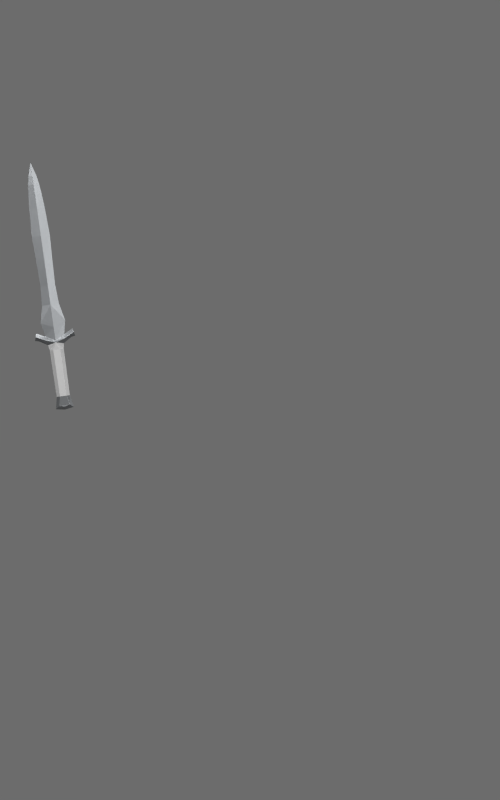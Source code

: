 # Source: shortsword_f.blend  (saved by Blender 4.5.92; exported with 4.5.12 LTS)
import bpy
from mathutils import Matrix  # noqa: F401  (used for matrix-valued properties, if any)

bpy.ops.wm.read_factory_settings(use_empty=True)
scene = bpy.context.scene
scene.name = 'Scene'

# ---- collections
col_collection_1 = bpy.data.collections.new('Collection 1'); scene.collection.children.link(col_collection_1)

# ---- materials (node trees are filled in below, after node groups)
mat_fixed_worn_steel = bpy.data.materials.new('fixed worn steel')
mat_hueable_leather_or_cloth = bpy.data.materials.new('hueable leather or cloth')

# ---- material node trees
mat_fixed_worn_steel.use_nodes = True; mat_fixed_worn_steel.node_tree.nodes.clear()
_N = mat_fixed_worn_steel.node_tree.nodes; _L = mat_fixed_worn_steel.node_tree.links
n0 = _N.new('ShaderNodeBsdfPrincipled'); n0.name = 'Principled BSDF'; n0.location = (-200, 100)
n0.inputs[0].default_value = (0.24, 0.25, 0.26, 1.0)
n0.inputs[1].default_value = 0.85
n0.inputs[2].default_value = 0.43
n1 = _N.new('ShaderNodeOutputMaterial'); n1.name = 'Material Output'; n1.location = (200, 100)
n2 = _N.new('ShaderNodeTexCoord'); n2.name = 'Texture Coordinate'; n2.location = (0, 0)
n3 = _N.new('ShaderNodeTexNoise'); n3.name = 'Noise Texture'; n3.location = (0, 0)
n3.inputs[2].default_value = 150.0
n3.inputs[3].default_value = 3.0
n4 = _N.new('ShaderNodeBump'); n4.name = 'Bump'; n4.location = (0, 0)
n4.inputs[0].default_value = 0.12
n4.inputs[1].default_value = 0.00015
_L.new(n0.outputs[0], n1.inputs[0])
_L.new(n2.outputs[0], n3.inputs[0])
_L.new(n3.outputs[0], n4.inputs[3])
_L.new(n4.outputs[0], n0.inputs[5])
n1.is_active_output = True
mat_hueable_leather_or_cloth.use_nodes = True; mat_hueable_leather_or_cloth.node_tree.nodes.clear()
_N = mat_hueable_leather_or_cloth.node_tree.nodes; _L = mat_hueable_leather_or_cloth.node_tree.links
n0 = _N.new('ShaderNodeBsdfPrincipled'); n0.name = 'Principled BSDF'; n0.location = (-200, 100)
n0.inputs[0].default_value = (0.34, 0.34, 0.34, 1.0)
n0.inputs[2].default_value = 0.72
n1 = _N.new('ShaderNodeOutputMaterial'); n1.name = 'Material Output'; n1.location = (200, 100)
n2 = _N.new('ShaderNodeTexCoord'); n2.name = 'Texture Coordinate'; n2.location = (0, 0)
n3 = _N.new('ShaderNodeTexNoise'); n3.name = 'Noise Texture'; n3.location = (0, 0)
n3.inputs[2].default_value = 150.0
n3.inputs[3].default_value = 3.0
n4 = _N.new('ShaderNodeBump'); n4.name = 'Bump'; n4.location = (0, 0)
n4.inputs[0].default_value = 0.12
n4.inputs[1].default_value = 0.00015
_L.new(n0.outputs[0], n1.inputs[0])
_L.new(n2.outputs[0], n3.inputs[0])
_L.new(n3.outputs[0], n4.inputs[3])
_L.new(n4.outputs[0], n0.inputs[5])
n1.is_active_output = True

# ---- world
world_studio = bpy.data.worlds.new('studio'); scene.world = world_studio
world_studio.use_nodes = True; world_studio.node_tree.nodes.clear()
_N = world_studio.node_tree.nodes; _L = world_studio.node_tree.links
n0 = _N.new('ShaderNodeBackground'); n0.name = 'Background'; n0.location = (-200, 100)
n0.inputs[0].default_value = (0.3, 0.3, 0.3, 1.0)
n0.inputs[1].default_value = 0.5
n1 = _N.new('ShaderNodeOutputWorld'); n1.name = 'World Output'; n1.location = (200, 100)
_L.new(n0.outputs[0], n1.inputs[0])
n1.is_active_output = True

# ---- cameras
cam_front_paperdoll = bpy.data.cameras.new('front paperdoll')
cam_front_paperdoll.type = 'ORTHO'
cam_front_paperdoll.ortho_scale = 1.886

# ---- lights
light_key = bpy.data.lights.new('key', 'AREA')
light_key.energy = 150.0
light_key.shape = 'DISK'
light_key.size = 2.5
light_fill = bpy.data.lights.new('fill', 'AREA')
light_fill.energy = 65.0
light_fill.shape = 'DISK'
light_fill.size = 3.0
light_top = bpy.data.lights.new('top', 'AREA')
light_top.energy = 60.0
light_top.shape = 'DISK'
light_top.size = 2.0

# ---- meshes
me_shortsword_real_source_mesh = bpy.data.meshes.new('shortsword_real_source_mesh')
me_shortsword_real_source_mesh.from_pydata([(-0.4705, -0.08414, 1.169), (-0.4705, -0.09585, 1.169), (-0.4501, -0.09, 1.172), (-0.4909, -0.09, 1.166), (-0.4944, -0.09, 1.212), (-0.4592, -0.09, 1.217), (-0.4768, -0.09585, 1.214), (-0.4768, -0.08414, 1.214), (-0.4857, -0.08414, 1.278), (-0.4857, -0.09585, 1.278), (-0.4661, -0.09, 1.28), (-0.5053, -0.09, 1.275), (-0.5147, -0.09, 1.328), (-0.4716, -0.09, 1.334), (-0.4932, -0.09585, 1.331), (-0.4932, -0.08414, 1.331), (-0.5022, -0.08473, 1.395), (-0.5022, -0.09527, 1.395), (-0.4837, -0.09, 1.398), (-0.5208, -0.09, 1.393), (-0.5229, -0.09, 1.427), (-0.491, -0.09, 1.431), (-0.507, -0.09527, 1.429), (-0.507, -0.08473, 1.429), (-0.5102, -0.08531, 1.452), (-0.5102, -0.09468, 1.452), (-0.4969, -0.09, 1.454), (-0.5235, -0.09, 1.45), (-0.5228, -0.09, 1.472), (-0.5036, -0.09, 1.474), (-0.5132, -0.09293, 1.473), (-0.5132, -0.08707, 1.473), (-0.5177, -0.09, 1.505), (-0.4938, -0.09, 1.125), (-0.4358, -0.09, 1.133), (-0.463, -0.09586, 1.116), (-0.463, -0.08414, 1.116), (-0.4584, -0.08421, 1.083), (-0.4584, -0.09579, 1.083), (-0.4376, -0.09, 1.1), (-0.483, -0.09, 1.094), (-0.458, -0.1036, 1.08), (-0.458, -0.07637, 1.08), (-0.4383, -0.09776, 1.089), (-0.4794, -0.09776, 1.084), (-0.4383, -0.08223, 1.089), (-0.4794, -0.08223, 1.084), (-0.4761, -0.09, 1.073), (-0.4385, -0.09, 1.078), (-0.4954, -0.09, 1.098), (-0.4958, -0.09854, 1.089), (-0.4958, -0.08146, 1.089), (-0.4972, -0.09, 1.082), (-0.4269, -0.09, 1.108), (-0.4241, -0.09854, 1.099), (-0.4241, -0.08146, 1.099), (-0.4208, -0.09, 1.093), (-0.4117, -0.09, 1.096), (-0.4154, -0.08146, 1.105), (-0.4154, -0.09854, 1.105), (-0.4192, -0.09, 1.113), (-0.5068, -0.09, 1.083), (-0.5057, -0.08146, 1.092), (-0.5057, -0.09854, 1.092), (-0.5043, -0.09, 1.101), (-0.448, -0.1, 0.9524), (-0.4559, -0.09, 0.9513), (-0.448, -0.07999, 0.9524), (-0.4323, -0.07999, 0.9546), (-0.4245, -0.09, 0.9557), (-0.4323, -0.1, 0.9546), (-0.4639, -0.1012, 1.062), (-0.4723, -0.09, 1.061), (-0.4639, -0.07877, 1.062), (-0.4472, -0.07877, 1.064), (-0.4389, -0.09, 1.066), (-0.4472, -0.1012, 1.064), (-0.4244, -0.08272, 0.9337), (-0.4149, -0.09, 0.9279), (-0.4244, -0.09728, 0.9337), (-0.4498, -0.09728, 0.9301), (-0.4574, -0.09, 0.9219), (-0.4498, -0.08272, 0.9301), (-0.4366, -0.09728, 0.9284), (-0.4356, -0.09, 0.9214), (-0.4366, -0.08272, 0.9284)], [], [(2, 0, 7, 5), (0, 3, 4, 7), (3, 1, 6, 4), (1, 2, 5, 6), (6, 5, 10, 9), (4, 6, 9, 11), (7, 4, 11, 8), (5, 7, 8, 10), (10, 8, 15, 13), (8, 11, 12, 15), (11, 9, 14, 12), (9, 10, 13, 14), (14, 13, 18, 17), (12, 14, 17, 19), (15, 12, 19, 16), (13, 15, 16, 18), (18, 16, 23, 21), (16, 19, 20, 23), (19, 17, 22, 20), (17, 18, 21, 22), (22, 21, 26, 25), (20, 22, 25, 27), (23, 20, 27, 24), (21, 23, 24, 26), (26, 24, 31, 29), (24, 27, 28, 31), (27, 25, 30, 28), (25, 26, 29, 30), (30, 29, 32), (28, 30, 32), (31, 28, 32), (29, 31, 32), (34, 35, 38, 39), (33, 36, 37, 40), (35, 33, 40, 38), (36, 34, 39, 37), (38, 40, 44, 41), (37, 42, 46, 40), (38, 41, 43, 39), (37, 39, 45, 42), (44, 40, 49, 50), (40, 46, 51, 49), (46, 47, 52, 51), (47, 44, 50, 52), (39, 43, 54, 53), (45, 39, 53, 55), (48, 45, 55, 56), (43, 48, 56, 54), (54, 56, 57, 59), (56, 55, 58, 57), (55, 53, 60, 58), (53, 54, 59, 60), (52, 50, 63, 61), (51, 52, 61, 62), (49, 51, 62, 64), (50, 49, 64, 63), (64, 62, 61, 63), (60, 59, 57, 58), (65, 71, 72, 66), (66, 72, 73, 67), (67, 73, 74, 68), (68, 74, 75, 69), (69, 75, 76, 70), (70, 76, 71, 65), (41, 71, 76), (41, 44, 47), (41, 48, 43), (41, 76, 75, 48), (41, 47, 72, 71), (42, 74, 73), (42, 47, 46), (42, 45, 48), (72, 47, 42, 73), (74, 42, 48, 75), (68, 69, 78, 77), (69, 70, 79, 78), (65, 66, 81, 80), (66, 67, 82, 81), (79, 83, 84, 78), (83, 80, 81, 84), (78, 84, 85, 77), (84, 81, 82, 85), (1, 3, 33, 35), (1, 35, 34, 2), (0, 2, 34, 36), (0, 36, 33, 3), (79, 80, 83), (65, 80, 79, 70), (77, 85, 82), (67, 68, 77, 82)])
me_shortsword_real_source_mesh.polygons.foreach_set('material_index', [0, 0, 0, 0, 0, 0, 0, 0, 0, 0, 0, 0, 0, 0, 0, 0, 0, 0, 0, 0, 0, 0, 0, 0, 0, 0, 0, 0, 0, 0, 0, 0, 0, 0, 0, 0, 0, 0, 0, 0, 0, 0, 0, 0, 0, 0, 0, 0, 0, 0, 0, 0, 0, 0, 0, 0, 0, 0, 1, 1, 1, 1, 1, 1, 1, 0, 0, 1, 1, 1, 0, 0, 1, 1, 0, 0, 0, 0, 0, 0, 0, 0, 0, 0, 0, 0, 0, 0, 0, 0])
_uv = me_shortsword_real_source_mesh.uv_layers.new(name='source_uv')
_uv.uv.foreach_set('vector', [0.2105, 0.2464, 0.2786, 0.2496, 0.2738, 0.3497, 0.2143, 0.3468, 0.2786, 0.2496, 0.3467, 0.2529, 0.3334, 0.3525, 0.2738, 0.3497, 0.02067, 0.2464, 0.08876, 0.2496, 0.08397, 0.3497, 0.02442, 0.3469, 0.08876, 0.2496, 0.1568, 0.2529, 0.1435, 0.3525, 0.08397, 0.3497, 0.08397, 0.3497, 0.1435, 0.3525, 0.1427, 0.495, 0.07717, 0.4918, 0.02442, 0.3469, 0.08397, 0.3497, 0.07717, 0.4918, 0.01163, 0.4887, 0.2738, 0.3497, 0.3334, 0.3525, 0.3326, 0.495, 0.2671, 0.4918, 0.2143, 0.3468, 0.2738, 0.3497, 0.2671, 0.4918, 0.2015, 0.4887, 0.2015, 0.4887, 0.2671, 0.4918, 0.2614, 0.61, 0.1899, 0.6067, 0.2671, 0.4918, 0.3326, 0.495, 0.3329, 0.6136, 0.2614, 0.61, 0.01163, 0.4887, 0.07717, 0.4918, 0.07151, 0.61, 1.042e-07, 0.6067, 0.07717, 0.4918, 0.1427, 0.495, 0.143, 0.6136, 0.07151, 0.61, 0.07151, 0.61, 0.143, 0.6136, 0.1265, 0.7573, 0.06462, 0.7542, 1.042e-07, 0.6067, 0.07151, 0.61, 0.06462, 0.7542, 0.002694, 0.7514, 0.2614, 0.61, 0.3329, 0.6136, 0.3164, 0.7573, 0.2545, 0.7542, 0.1899, 0.6067, 0.2614, 0.61, 0.2545, 0.7542, 0.1926, 0.7514, 0.1926, 0.7514, 0.2545, 0.7542, 0.2509, 0.829, 0.1972, 0.8268, 0.2545, 0.7542, 0.3164, 0.7573, 0.3046, 0.8319, 0.2509, 0.829, 0.002694, 0.7514, 0.06462, 0.7542, 0.06104, 0.829, 0.007338, 0.8268, 0.06462, 0.7542, 0.1265, 0.7573, 0.1147, 0.8319, 0.06104, 0.829, 0.06104, 0.829, 0.1147, 0.8319, 0.1037, 0.8833, 0.05859, 0.8802, 0.007338, 0.8268, 0.06104, 0.829, 0.05859, 0.8802, 0.01338, 0.8789, 0.2509, 0.829, 0.3046, 0.8319, 0.2936, 0.8832, 0.2485, 0.8802, 0.1972, 0.8268, 0.2509, 0.829, 0.2485, 0.8802, 0.2033, 0.8789, 0.2033, 0.8789, 0.2485, 0.8802, 0.2462, 0.9272, 0.2138, 0.9267, 0.2485, 0.8802, 0.2936, 0.8832, 0.2786, 0.9298, 0.2462, 0.9272, 0.01338, 0.8789, 0.05859, 0.8802, 0.05634, 0.9272, 0.02386, 0.9267, 0.05859, 0.8802, 0.1037, 0.8833, 0.08872, 0.9298, 0.05634, 0.9272, 0.05634, 0.9272, 0.08872, 0.9298, 0.05286, 1.0, 0.02386, 0.9267, 0.05634, 0.9272, 0.05286, 1.0, 0.2462, 0.9272, 0.2786, 0.9298, 0.2427, 1.0, 0.2138, 0.9267, 0.2462, 0.9272, 0.2427, 1.0, 0.1899, 0.1249, 0.09643, 0.08928, 0.1007, 0.0, 0.1739, 0.0465, 0.3798, 0.1249, 0.2863, 0.08928, 0.2906, 0.0, 0.3637, 0.0465, 0.09643, 0.08928, 0.0, 0.1158, 0.02343, 0.0393, 0.1007, 0.0, 0.2863, 0.08928, 0.1899, 0.1158, 0.2133, 0.0393, 0.2906, 0.0, 0.5807, 0.4489, 0.5063, 0.4891, 0.5135, 0.4477, 0.5807, 0.4243, 0.5807, 0.5821, 0.5807, 0.6067, 0.5135, 0.5833, 0.5063, 0.5418, 0.5807, 0.4489, 0.5807, 0.4243, 0.6479, 0.4477, 0.6551, 0.4891, 0.5807, 0.5821, 0.6551, 0.5418, 0.6479, 0.5833, 0.5807, 0.6067, 0.5135, 0.4477, 0.5063, 0.4891, 0.4268, 0.507, 0.4181, 0.4713, 0.5063, 0.5418, 0.5135, 0.5833, 0.4181, 0.5596, 0.4268, 0.5239, 0.5135, 0.5833, 0.5116, 0.626, 0.4074, 0.5911, 0.4181, 0.5596, 0.5116, 0.4049, 0.5135, 0.4477, 0.4181, 0.4713, 0.4074, 0.4398, 0.6551, 0.4891, 0.6479, 0.4477, 0.7433, 0.4713, 0.7346, 0.507, 0.6479, 0.5833, 0.6551, 0.5418, 0.7346, 0.5239, 0.7433, 0.5596, 0.6498, 0.626, 0.6479, 0.5833, 0.7433, 0.5596, 0.7539, 0.5911, 0.6479, 0.4477, 0.6498, 0.4049, 0.7539, 0.4398, 0.7433, 0.4713, 0.7433, 0.4713, 0.7539, 0.4398, 0.7816, 0.4434, 0.7708, 0.4797, 0.7539, 0.5911, 0.7433, 0.5596, 0.7708, 0.5512, 0.7816, 0.5875, 0.7433, 0.5596, 0.7346, 0.5239, 0.7596, 0.5155, 0.7708, 0.5512, 0.7346, 0.507, 0.7433, 0.4713, 0.7708, 0.4797, 0.7596, 0.5155, 0.4074, 0.4398, 0.4181, 0.4713, 0.3906, 0.4797, 0.3798, 0.4434, 0.4181, 0.5596, 0.4074, 0.5911, 0.3798, 0.5875, 0.3906, 0.5512, 0.4268, 0.5239, 0.4181, 0.5596, 0.3906, 0.5512, 0.4018, 0.5155, 0.4181, 0.4713, 0.4268, 0.507, 0.4018, 0.5155, 0.3906, 0.4797, 0.7224, 0.04075, 0.6824, 0.04075, 0.6785, 0.0, 0.7194, 0.0008564, 0.6785, 0.4049, 0.6785, 0.3649, 0.7192, 0.3609, 0.7184, 0.4019, 0.575, 0.00119, 0.5752, 0.3503, 0.5291, 0.3531, 0.5291, 0.001505, 0.5291, 0.001505, 0.5291, 0.3531, 0.4831, 0.3503, 0.4832, 0.00119, 0.4832, 0.00119, 0.4831, 0.3503, 0.4293, 0.3487, 0.4372, 0.0006945, 0.4372, 0.0006945, 0.4293, 0.3487, 0.384, 0.3484, 0.3913, 0.0, 0.6669, 0.0, 0.6743, 0.3484, 0.6289, 0.3488, 0.621, 0.0006945, 0.621, 0.0006945, 0.6289, 0.3488, 0.5752, 0.3503, 0.575, 0.00119, 0.6041, 0.4049, 0.5752, 0.3503, 0.6289, 0.3488, 0.5807, 0.4243, 0.5135, 0.4477, 0.5116, 0.4049, 0.5807, 0.4243, 0.6498, 0.4049, 0.6479, 0.4477, 0.6041, 0.4049, 0.6289, 0.3488, 0.6743, 0.3484, 0.6785, 0.3882, 0.6041, 0.4049, 0.5291, 0.3936, 0.5291, 0.3531, 0.5752, 0.3503, 0.4541, 0.4049, 0.4293, 0.3487, 0.4831, 0.3503, 0.5807, 0.6067, 0.5116, 0.626, 0.5135, 0.5833, 0.5807, 0.6067, 0.6479, 0.5833, 0.6498, 0.626, 0.5291, 0.3531, 0.5291, 0.3936, 0.4541, 0.4049, 0.4831, 0.3503, 0.4293, 0.3487, 0.4541, 0.4049, 0.3798, 0.3882, 0.384, 0.3484, 0.6633, 0.6271, 0.6981, 0.626, 0.7217, 0.7418, 0.6819, 0.7103, 0.5272, 0.7633, 0.4923, 0.7622, 0.5109, 0.679, 0.5507, 0.6476, 0.4382, 0.7622, 0.4033, 0.7633, 0.3798, 0.6476, 0.4196, 0.679, 0.5743, 0.626, 0.6091, 0.6271, 0.5905, 0.7103, 0.5507, 0.7418, 0.5109, 0.679, 0.4652, 0.6656, 0.4652, 0.626, 0.5507, 0.6476, 0.4652, 0.6656, 0.4196, 0.679, 0.3798, 0.6476, 0.4652, 0.626, 0.7217, 0.7418, 0.6362, 0.7633, 0.6362, 0.7237, 0.6819, 0.7103, 0.6362, 0.7633, 0.5507, 0.7418, 0.5905, 0.7103, 0.6362, 0.7237, 0.08876, 0.2496, 0.02067, 0.2464, 0.0, 0.1158, 0.09643, 0.08928, 0.08876, 0.2496, 0.09643, 0.08928, 0.1899, 0.1249, 0.1568, 0.2529, 0.2786, 0.2496, 0.2105, 0.2464, 0.1899, 0.1158, 0.2863, 0.08928, 0.2786, 0.2496, 0.2863, 0.08928, 0.3798, 0.1249, 0.3467, 0.2529, 0.0, 0.0, 1.0, 0.0, 1.0, 1.0, 0.0, 0.0, 0.0, 1.0, 1.0, 1.0, 1.0, 0.0, 0.0, 0.0, 1.0, 1.0, 1.0, 0.0, 0.0, 0.0, 1.0, 0.0, 1.0, 1.0, 0.0, 1.0])
me_shortsword_real_source_mesh.materials.append(mat_fixed_worn_steel)
me_shortsword_real_source_mesh.materials.append(mat_hueable_leather_or_cloth)
me_shortsword_real_source_mesh.update()

# ---- objects
ob_shortsword = bpy.data.objects.new('shortsword', me_shortsword_real_source_mesh)
ob_camera = bpy.data.objects.new('camera', cam_front_paperdoll)
ob_key = bpy.data.objects.new('key', light_key)
ob_fill = bpy.data.objects.new('fill', light_fill)
ob_top = bpy.data.objects.new('top', light_top)

# ---- transforms, parenting, visibility, modifiers, constraints
ob_shortsword.location = (0.0, 0.0, 0.0)
_m = ob_shortsword.modifiers.new('subpixel steel edge bevel', 'BEVEL')
_m.width = 0.00045
_m.width_pct = 0.00045
_m.segments = 2
ob_camera.location = (0.0, -5.0, 0.9432)
ob_camera.rotation_euler = (1.571, 0.0, 0.0)
ob_key.location = (-1.4, -2.5, 3.1)
ob_key.rotation_euler = (0.9383, 6.163e-09, -0.5105)
ob_fill.location = (1.7, -2.2, 1.8)
ob_fill.rotation_euler = (1.291, 1.116e-09, 0.6579)
ob_top.location = (0.3, 0.5, 2.9)
ob_top.rotation_euler = (0.2978, -3.959e-08, 2.601)

# ---- collection membership
scene.collection.objects.link(ob_shortsword)
scene.collection.objects.link(ob_camera)
scene.collection.objects.link(ob_key)
scene.collection.objects.link(ob_fill)
scene.collection.objects.link(ob_top)

# ---- scene / render settings (as saved in the file)
scene.camera = ob_camera
scene.frame_start = 1; scene.frame_end = 28; scene.frame_set(1)
scene.render.engine = 'CYCLES'
scene.render.image_settings.color_depth = '16'
scene.render.image_settings.compression = 90
scene.render.resolution_x = 600
scene.render.resolution_y = 960
scene.render.pixel_aspect_x = 100.0
scene.render.pixel_aspect_y = 100.0
scene.render.fps = 12
scene.render.dither_intensity = 0.0
scene.render.film_transparent = True
scene.render.use_compositing = False
scene.render.use_sequencer = False
scene.render.use_bake_selected_to_active = True
scene.render.bake_margin = 2
scene.render.bake_bias = 0.0
scene.render.use_stamp_time = False
scene.render.use_stamp_date = False
scene.render.use_stamp_frame = False
scene.render.use_stamp_camera = False
scene.render.use_stamp_scene = False
scene.render.use_stamp_filename = False
scene.render.use_stamp_render_time = False
scene.render.stamp_font_size = 0
scene.cycles.samples = 96
scene.cycles.sampling_pattern = 'TABULATED_SOBOL'
scene.cycles.light_sampling_threshold = 0.0
scene.cycles.use_adaptive_sampling = False
scene.cycles.use_light_tree = False
scene.cycles.blur_glossy = 0.0
scene.cycles.volume_bounces = 1
scene.cycles.pixel_filter_type = 'GAUSSIAN'
scene.cycles.sample_clamp_indirect = 0.0
scene.view_settings.view_transform = 'Standard'
bpy.context.view_layer.update()
